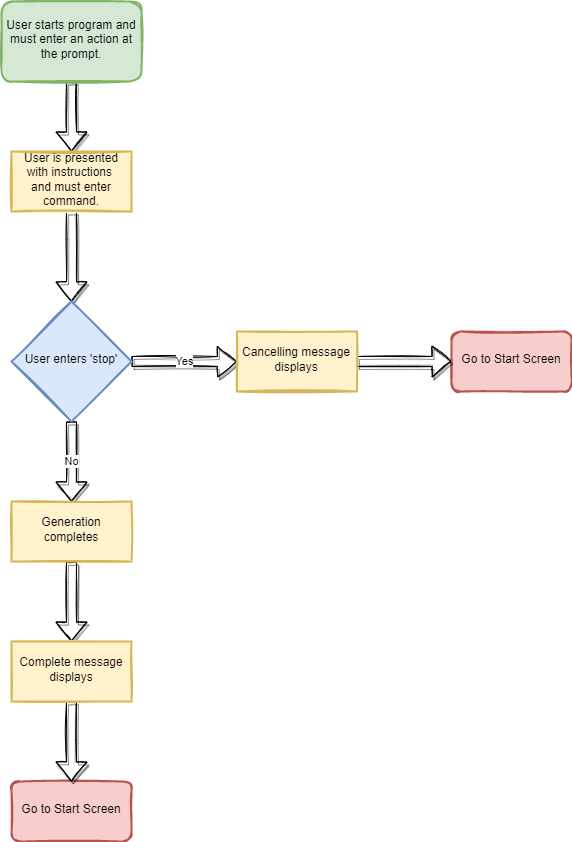

The diagram above was exported from draw.io. Its source (the exported page's mxGraphModel, read from the mxfile embedded in the PNG):
<mxGraphModel dx="870" dy="1795" grid="1" gridSize="10" guides="1" tooltips="1" connect="1" arrows="1" fold="1" page="1" pageScale="1" pageWidth="827" pageHeight="1169" math="0" shadow="0">
  <root>
    <mxCell id="WIyWlLk6GJQsqaUBKTNV-0" />
    <mxCell id="WIyWlLk6GJQsqaUBKTNV-1" parent="WIyWlLk6GJQsqaUBKTNV-0" />
    <mxCell id="L5e1cLYehbOBK374T9Pf-0" style="edgeStyle=orthogonalEdgeStyle;rounded=0;orthogonalLoop=1;jettySize=auto;html=1;exitX=0.5;exitY=1;exitDx=0;exitDy=0;entryX=0.5;entryY=0;entryDx=0;entryDy=0;sketch=1;strokeWidth=1;shadow=1;fillColor=default;shape=flexArrow;" edge="1" parent="WIyWlLk6GJQsqaUBKTNV-1" source="L5e1cLYehbOBK374T9Pf-7" target="L5e1cLYehbOBK374T9Pf-3">
      <mxGeometry relative="1" as="geometry">
        <mxPoint x="5.439999999999998" y="250" as="sourcePoint" />
      </mxGeometry>
    </mxCell>
    <mxCell id="L5e1cLYehbOBK374T9Pf-1" value="Yes" style="edgeStyle=orthogonalEdgeStyle;rounded=0;orthogonalLoop=1;jettySize=auto;html=1;exitX=1;exitY=0.5;exitDx=0;exitDy=0;entryX=0;entryY=0.5;entryDx=0;entryDy=0;sketch=1;strokeWidth=1;shadow=1;fillColor=default;shape=flexArrow;" edge="1" parent="WIyWlLk6GJQsqaUBKTNV-1" source="L5e1cLYehbOBK374T9Pf-3" target="L5e1cLYehbOBK374T9Pf-10">
      <mxGeometry relative="1" as="geometry" />
    </mxCell>
    <mxCell id="L5e1cLYehbOBK374T9Pf-2" value="No" style="edgeStyle=orthogonalEdgeStyle;rounded=0;orthogonalLoop=1;jettySize=auto;html=1;exitX=0.5;exitY=1;exitDx=0;exitDy=0;entryX=0.5;entryY=0;entryDx=0;entryDy=0;sketch=1;strokeWidth=1;shadow=1;fillColor=default;shape=flexArrow;" edge="1" parent="WIyWlLk6GJQsqaUBKTNV-1" source="L5e1cLYehbOBK374T9Pf-3" target="L5e1cLYehbOBK374T9Pf-12">
      <mxGeometry relative="1" as="geometry">
        <mxPoint x="80" y="500" as="targetPoint" />
      </mxGeometry>
    </mxCell>
    <mxCell id="L5e1cLYehbOBK374T9Pf-3" value="User enters 'stop'" style="rhombus;whiteSpace=wrap;html=1;shadow=0;fontFamily=Helvetica;fontSize=12;align=center;strokeWidth=2;spacing=6;spacingTop=-4;fillColor=#dae8fc;strokeColor=#6c8ebf;sketch=1;fillStyle=solid;" vertex="1" parent="WIyWlLk6GJQsqaUBKTNV-1">
      <mxGeometry x="20" y="300" width="120" height="120" as="geometry" />
    </mxCell>
    <mxCell id="L5e1cLYehbOBK374T9Pf-4" value="Go to Start Screen" style="rounded=1;whiteSpace=wrap;html=1;fontSize=12;glass=0;strokeWidth=2;shadow=0;fillColor=#f8cecc;strokeColor=#b85450;spacing=6;spacingTop=-4;sketch=1;fillStyle=solid;" vertex="1" parent="WIyWlLk6GJQsqaUBKTNV-1">
      <mxGeometry x="460" y="330" width="120" height="60" as="geometry" />
    </mxCell>
    <mxCell id="L5e1cLYehbOBK374T9Pf-5" style="edgeStyle=orthogonalEdgeStyle;rounded=0;orthogonalLoop=1;jettySize=auto;html=1;exitX=0.5;exitY=1;exitDx=0;exitDy=0;entryX=0.5;entryY=0;entryDx=0;entryDy=0;sketch=1;strokeWidth=1;shadow=1;fillColor=default;shape=flexArrow;" edge="1" parent="WIyWlLk6GJQsqaUBKTNV-1" source="L5e1cLYehbOBK374T9Pf-6" target="L5e1cLYehbOBK374T9Pf-7">
      <mxGeometry relative="1" as="geometry" />
    </mxCell>
    <mxCell id="L5e1cLYehbOBK374T9Pf-6" value="User starts program and must enter an action at the prompt." style="rounded=1;whiteSpace=wrap;html=1;fontSize=12;glass=0;strokeWidth=2;shadow=0;fillColor=#d5e8d4;strokeColor=#82b366;spacing=6;spacingTop=-4;sketch=1;fillStyle=solid;" vertex="1" parent="WIyWlLk6GJQsqaUBKTNV-1">
      <mxGeometry x="10" width="140" height="80" as="geometry" />
    </mxCell>
    <mxCell id="L5e1cLYehbOBK374T9Pf-7" value="User is presented with instructions &lt;br&gt;and must enter command." style="rounded=0;whiteSpace=wrap;html=1;fillColor=#fff2cc;strokeColor=#d6b656;shadow=0;strokeWidth=2;spacing=6;spacingTop=-4;sketch=1;fillStyle=solid;" vertex="1" parent="WIyWlLk6GJQsqaUBKTNV-1">
      <mxGeometry x="20" y="150" width="120" height="60" as="geometry" />
    </mxCell>
    <mxCell id="L5e1cLYehbOBK374T9Pf-8" value="Go to Start Screen" style="rounded=1;whiteSpace=wrap;html=1;fontSize=12;glass=0;strokeWidth=2;shadow=0;fillColor=#f8cecc;strokeColor=#b85450;spacing=6;spacingTop=-4;sketch=1;fillStyle=solid;" vertex="1" parent="WIyWlLk6GJQsqaUBKTNV-1">
      <mxGeometry x="20.000000000000057" y="780" width="120" height="60" as="geometry" />
    </mxCell>
    <mxCell id="L5e1cLYehbOBK374T9Pf-9" style="edgeStyle=orthogonalEdgeStyle;rounded=0;orthogonalLoop=1;jettySize=auto;html=1;exitX=1;exitY=0.5;exitDx=0;exitDy=0;entryX=0;entryY=0.5;entryDx=0;entryDy=0;sketch=1;strokeWidth=1;shadow=1;fillColor=default;shape=flexArrow;" edge="1" parent="WIyWlLk6GJQsqaUBKTNV-1" source="L5e1cLYehbOBK374T9Pf-10" target="L5e1cLYehbOBK374T9Pf-4">
      <mxGeometry relative="1" as="geometry" />
    </mxCell>
    <mxCell id="L5e1cLYehbOBK374T9Pf-10" value="Cancelling message displays" style="rounded=0;whiteSpace=wrap;html=1;fillColor=#fff2cc;strokeColor=#d6b656;shadow=0;strokeWidth=2;spacing=6;spacingTop=-4;sketch=1;fillStyle=solid;" vertex="1" parent="WIyWlLk6GJQsqaUBKTNV-1">
      <mxGeometry x="245.44" y="330" width="120" height="60" as="geometry" />
    </mxCell>
    <mxCell id="L5e1cLYehbOBK374T9Pf-11" style="edgeStyle=orthogonalEdgeStyle;shape=flexArrow;rounded=0;sketch=1;orthogonalLoop=1;jettySize=auto;html=1;exitX=0.5;exitY=1;exitDx=0;exitDy=0;entryX=0.5;entryY=0;entryDx=0;entryDy=0;shadow=1;labelBackgroundColor=default;fontFamily=Helvetica;fontSize=11;fontColor=default;endArrow=classic;strokeColor=default;strokeWidth=1;fillColor=default;" edge="1" parent="WIyWlLk6GJQsqaUBKTNV-1" source="L5e1cLYehbOBK374T9Pf-12" target="L5e1cLYehbOBK374T9Pf-14">
      <mxGeometry relative="1" as="geometry" />
    </mxCell>
    <mxCell id="L5e1cLYehbOBK374T9Pf-12" value="Generation completes" style="rounded=0;whiteSpace=wrap;html=1;fillColor=#fff2cc;strokeColor=#d6b656;shadow=0;strokeWidth=2;spacing=6;spacingTop=-4;sketch=1;fillStyle=solid;" vertex="1" parent="WIyWlLk6GJQsqaUBKTNV-1">
      <mxGeometry x="20" y="500" width="120" height="60" as="geometry" />
    </mxCell>
    <mxCell id="L5e1cLYehbOBK374T9Pf-13" style="edgeStyle=orthogonalEdgeStyle;shape=flexArrow;rounded=0;sketch=1;orthogonalLoop=1;jettySize=auto;html=1;exitX=0.5;exitY=1;exitDx=0;exitDy=0;entryX=0.5;entryY=0;entryDx=0;entryDy=0;shadow=1;labelBackgroundColor=default;fontFamily=Helvetica;fontSize=11;fontColor=default;endArrow=classic;strokeColor=default;strokeWidth=1;fillColor=default;" edge="1" parent="WIyWlLk6GJQsqaUBKTNV-1" source="L5e1cLYehbOBK374T9Pf-14" target="L5e1cLYehbOBK374T9Pf-8">
      <mxGeometry relative="1" as="geometry" />
    </mxCell>
    <mxCell id="L5e1cLYehbOBK374T9Pf-14" value="Complete message displays" style="rounded=0;whiteSpace=wrap;html=1;fillColor=#fff2cc;strokeColor=#d6b656;shadow=0;strokeWidth=2;spacing=6;spacingTop=-4;sketch=1;fillStyle=solid;" vertex="1" parent="WIyWlLk6GJQsqaUBKTNV-1">
      <mxGeometry x="20" y="640" width="120" height="60" as="geometry" />
    </mxCell>
  </root>
</mxGraphModel>